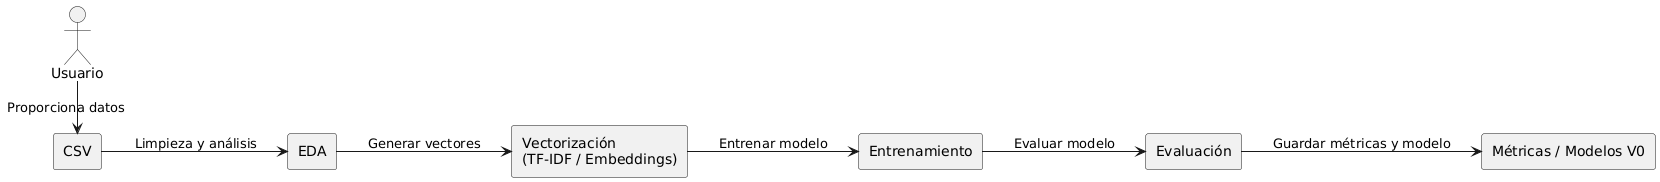

The diagram above was rendered by PlantUML. Its source (embedded in the PNG):
@startuml
skinparam monochrome true
left to right direction

actor Usuario

rectangle "CSV" as csv
rectangle "EDA" as eda
rectangle "Vectorización\n(TF-IDF / Embeddings)" as vector
rectangle "Entrenamiento" as training
rectangle "Evaluación" as evaluation
rectangle "Métricas / Modelos V0" as models

Usuario -> csv : Proporciona datos
csv --> eda : Limpieza y análisis
eda --> vector : Generar vectores
vector --> training : Entrenar modelo
training --> evaluation : Evaluar modelo
evaluation --> models : Guardar métricas y modelo
@enduml